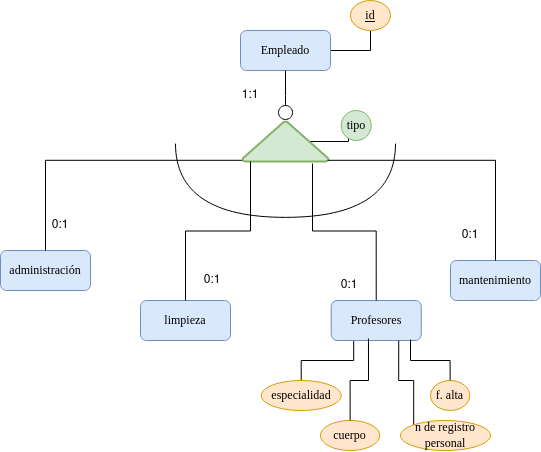

The diagram above was exported from draw.io. Its source (the exported page's mxGraphModel, read from the mxfile embedded in the PNG):
<mxGraphModel dx="1434" dy="795" grid="1" gridSize="10" guides="1" tooltips="1" connect="1" arrows="1" fold="1" page="1" pageScale="1" pageWidth="827" pageHeight="1169" math="0" shadow="0">
  <root>
    <mxCell id="0" />
    <mxCell id="1" parent="0" />
    <mxCell id="EG7qx-h1_2qb46sA9RaK-28" style="edgeStyle=orthogonalEdgeStyle;rounded=0;orthogonalLoop=1;jettySize=auto;html=1;exitX=1;exitY=0.5;exitDx=0;exitDy=0;entryX=0.5;entryY=1;entryDx=0;entryDy=0;endArrow=none;endFill=0;" edge="1" parent="1" source="EG7qx-h1_2qb46sA9RaK-1" target="EG7qx-h1_2qb46sA9RaK-27">
      <mxGeometry relative="1" as="geometry" />
    </mxCell>
    <mxCell id="EG7qx-h1_2qb46sA9RaK-1" value="&lt;font face=&quot;Times New Roman&quot;&gt;Empleado&lt;/font&gt;" style="rounded=1;whiteSpace=wrap;html=1;fillColor=#dae8fc;strokeColor=#6c8ebf;" vertex="1" parent="1">
      <mxGeometry x="360" y="290" width="90" height="40" as="geometry" />
    </mxCell>
    <mxCell id="EG7qx-h1_2qb46sA9RaK-43" style="edgeStyle=orthogonalEdgeStyle;rounded=0;orthogonalLoop=1;jettySize=auto;html=1;exitX=0.25;exitY=1;exitDx=0;exitDy=0;entryX=0.5;entryY=0;entryDx=0;entryDy=0;endArrow=none;endFill=0;" edge="1" parent="1" source="EG7qx-h1_2qb46sA9RaK-3" target="EG7qx-h1_2qb46sA9RaK-25">
      <mxGeometry relative="1" as="geometry" />
    </mxCell>
    <mxCell id="EG7qx-h1_2qb46sA9RaK-3" value="&lt;font face=&quot;Times New Roman&quot;&gt;Profesores&lt;/font&gt;" style="rounded=1;whiteSpace=wrap;html=1;fillColor=#dae8fc;strokeColor=#6c8ebf;" vertex="1" parent="1">
      <mxGeometry x="450.72" y="560" width="90" height="40" as="geometry" />
    </mxCell>
    <mxCell id="EG7qx-h1_2qb46sA9RaK-5" value="&lt;font face=&quot;Times New Roman&quot;&gt;administración&lt;br&gt;&lt;/font&gt;" style="rounded=1;whiteSpace=wrap;html=1;fillColor=#dae8fc;strokeColor=#6c8ebf;" vertex="1" parent="1">
      <mxGeometry x="120" y="510" width="90" height="40" as="geometry" />
    </mxCell>
    <mxCell id="EG7qx-h1_2qb46sA9RaK-6" value="&lt;font face=&quot;Times New Roman&quot;&gt;limpieza&lt;br&gt;&lt;/font&gt;" style="rounded=1;whiteSpace=wrap;html=1;fillColor=#dae8fc;strokeColor=#6c8ebf;" vertex="1" parent="1">
      <mxGeometry x="260" y="560" width="90" height="40" as="geometry" />
    </mxCell>
    <mxCell id="EG7qx-h1_2qb46sA9RaK-7" value="&lt;font face=&quot;Times New Roman&quot;&gt;mantenimiento&lt;br&gt;&lt;/font&gt;" style="rounded=1;whiteSpace=wrap;html=1;fillColor=#dae8fc;strokeColor=#6c8ebf;" vertex="1" parent="1">
      <mxGeometry x="570" y="520" width="90" height="40" as="geometry" />
    </mxCell>
    <mxCell id="EG7qx-h1_2qb46sA9RaK-11" style="edgeStyle=orthogonalEdgeStyle;rounded=0;orthogonalLoop=1;jettySize=auto;html=1;exitX=0.01;exitY=0.97;exitDx=0;exitDy=0;exitPerimeter=0;entryX=0.5;entryY=0;entryDx=0;entryDy=0;endArrow=none;endFill=0;" edge="1" parent="1" source="EG7qx-h1_2qb46sA9RaK-9" target="EG7qx-h1_2qb46sA9RaK-5">
      <mxGeometry relative="1" as="geometry" />
    </mxCell>
    <mxCell id="EG7qx-h1_2qb46sA9RaK-32" style="edgeStyle=orthogonalEdgeStyle;rounded=0;orthogonalLoop=1;jettySize=auto;html=1;exitX=0.78;exitY=0.5;exitDx=0;exitDy=0;exitPerimeter=0;endArrow=none;endFill=0;" edge="1" parent="1" source="EG7qx-h1_2qb46sA9RaK-9" target="EG7qx-h1_2qb46sA9RaK-31">
      <mxGeometry relative="1" as="geometry" />
    </mxCell>
    <mxCell id="EG7qx-h1_2qb46sA9RaK-9" value="" style="strokeWidth=2;html=1;shape=mxgraph.flowchart.extract_or_measurement;whiteSpace=wrap;fillColor=#d5e8d4;strokeColor=#82b366;" vertex="1" parent="1">
      <mxGeometry x="362" y="381" width="86" height="40" as="geometry" />
    </mxCell>
    <mxCell id="EG7qx-h1_2qb46sA9RaK-12" style="edgeStyle=orthogonalEdgeStyle;rounded=0;orthogonalLoop=1;jettySize=auto;html=1;exitX=0.5;exitY=0;exitDx=0;exitDy=0;entryX=0.093;entryY=1;entryDx=0;entryDy=0;entryPerimeter=0;endArrow=none;endFill=0;" edge="1" parent="1" source="EG7qx-h1_2qb46sA9RaK-6" target="EG7qx-h1_2qb46sA9RaK-9">
      <mxGeometry relative="1" as="geometry" />
    </mxCell>
    <mxCell id="EG7qx-h1_2qb46sA9RaK-14" style="edgeStyle=orthogonalEdgeStyle;rounded=0;orthogonalLoop=1;jettySize=auto;html=1;exitX=0.5;exitY=0;exitDx=0;exitDy=0;entryX=0.99;entryY=0.97;entryDx=0;entryDy=0;entryPerimeter=0;endArrow=none;endFill=0;" edge="1" parent="1" source="EG7qx-h1_2qb46sA9RaK-7" target="EG7qx-h1_2qb46sA9RaK-9">
      <mxGeometry relative="1" as="geometry" />
    </mxCell>
    <mxCell id="EG7qx-h1_2qb46sA9RaK-15" value="" style="shape=requiredInterface;html=1;verticalLabelPosition=bottom;sketch=0;rotation=90;" vertex="1" parent="1">
      <mxGeometry x="368.14" y="330" width="73.72" height="220" as="geometry" />
    </mxCell>
    <mxCell id="EG7qx-h1_2qb46sA9RaK-19" style="edgeStyle=orthogonalEdgeStyle;rounded=0;orthogonalLoop=1;jettySize=auto;html=1;exitX=0.5;exitY=0;exitDx=0;exitDy=0;entryX=0.814;entryY=1.05;entryDx=0;entryDy=0;entryPerimeter=0;endArrow=none;endFill=0;" edge="1" parent="1" source="EG7qx-h1_2qb46sA9RaK-3" target="EG7qx-h1_2qb46sA9RaK-9">
      <mxGeometry relative="1" as="geometry" />
    </mxCell>
    <mxCell id="EG7qx-h1_2qb46sA9RaK-46" style="edgeStyle=orthogonalEdgeStyle;rounded=0;orthogonalLoop=1;jettySize=auto;html=1;exitX=0;exitY=0;exitDx=0;exitDy=0;entryX=0.75;entryY=1;entryDx=0;entryDy=0;endArrow=none;endFill=0;" edge="1" parent="1" source="EG7qx-h1_2qb46sA9RaK-24" target="EG7qx-h1_2qb46sA9RaK-3">
      <mxGeometry relative="1" as="geometry" />
    </mxCell>
    <mxCell id="EG7qx-h1_2qb46sA9RaK-24" value="&lt;font face=&quot;Times New Roman&quot;&gt;n de registro personal&lt;/font&gt;" style="ellipse;whiteSpace=wrap;html=1;align=center;fillColor=#ffe6cc;strokeColor=#d79b00;" vertex="1" parent="1">
      <mxGeometry x="520" y="680" width="90" height="30" as="geometry" />
    </mxCell>
    <mxCell id="EG7qx-h1_2qb46sA9RaK-25" value="&lt;font face=&quot;Times New Roman&quot;&gt;especialidad&lt;/font&gt;" style="ellipse;whiteSpace=wrap;html=1;align=center;fillColor=#ffe6cc;strokeColor=#d79b00;" vertex="1" parent="1">
      <mxGeometry x="380.72" y="640" width="80" height="30" as="geometry" />
    </mxCell>
    <mxCell id="EG7qx-h1_2qb46sA9RaK-26" value="&lt;font face=&quot;Times New Roman&quot;&gt;cuerpo&lt;/font&gt;" style="ellipse;whiteSpace=wrap;html=1;align=center;fillColor=#ffe6cc;strokeColor=#d79b00;" vertex="1" parent="1">
      <mxGeometry x="440" y="680" width="59.28" height="30" as="geometry" />
    </mxCell>
    <mxCell id="EG7qx-h1_2qb46sA9RaK-27" value="&lt;u&gt;&lt;font face=&quot;Times New Roman&quot;&gt;id&lt;/font&gt;&lt;/u&gt;" style="ellipse;whiteSpace=wrap;html=1;align=center;fillColor=#ffe6cc;strokeColor=#d79b00;" vertex="1" parent="1">
      <mxGeometry x="470" y="260" width="40" height="30" as="geometry" />
    </mxCell>
    <mxCell id="EG7qx-h1_2qb46sA9RaK-29" value="&lt;font face=&quot;Times New Roman&quot;&gt;f. alta&lt;br&gt;&lt;/font&gt;" style="ellipse;whiteSpace=wrap;html=1;align=center;fillColor=#ffe6cc;strokeColor=#d79b00;" vertex="1" parent="1">
      <mxGeometry x="550" y="640" width="39.28" height="30" as="geometry" />
    </mxCell>
    <mxCell id="EG7qx-h1_2qb46sA9RaK-31" value="&lt;font face=&quot;Times New Roman&quot;&gt;tipo&lt;/font&gt;" style="ellipse;whiteSpace=wrap;html=1;aspect=fixed;fillColor=#d5e8d4;strokeColor=#82b366;" vertex="1" parent="1">
      <mxGeometry x="460.72" y="370" width="30" height="30" as="geometry" />
    </mxCell>
    <mxCell id="EG7qx-h1_2qb46sA9RaK-39" value="" style="ellipse;whiteSpace=wrap;html=1;align=center;aspect=fixed;fillColor=none;strokeColor=none;resizable=0;perimeter=centerPerimeter;rotatable=0;allowArrows=0;points=[];outlineConnect=1;" vertex="1" parent="1">
      <mxGeometry x="405" y="320" width="10" height="10" as="geometry" />
    </mxCell>
    <mxCell id="EG7qx-h1_2qb46sA9RaK-41" style="edgeStyle=orthogonalEdgeStyle;rounded=0;orthogonalLoop=1;jettySize=auto;html=1;exitX=0.5;exitY=1;exitDx=0;exitDy=0;endArrow=circle;endFill=0;" edge="1" parent="1" source="EG7qx-h1_2qb46sA9RaK-1">
      <mxGeometry relative="1" as="geometry">
        <mxPoint x="405" y="380" as="targetPoint" />
      </mxGeometry>
    </mxCell>
    <mxCell id="EG7qx-h1_2qb46sA9RaK-44" style="edgeStyle=orthogonalEdgeStyle;rounded=0;orthogonalLoop=1;jettySize=auto;html=1;exitX=0.5;exitY=0;exitDx=0;exitDy=0;entryX=0.414;entryY=0.95;entryDx=0;entryDy=0;entryPerimeter=0;endArrow=none;endFill=0;" edge="1" parent="1" source="EG7qx-h1_2qb46sA9RaK-26" target="EG7qx-h1_2qb46sA9RaK-3">
      <mxGeometry relative="1" as="geometry" />
    </mxCell>
    <mxCell id="EG7qx-h1_2qb46sA9RaK-45" style="edgeStyle=orthogonalEdgeStyle;rounded=0;orthogonalLoop=1;jettySize=auto;html=1;exitX=0.5;exitY=0;exitDx=0;exitDy=0;entryX=0.881;entryY=0.975;entryDx=0;entryDy=0;entryPerimeter=0;endArrow=none;endFill=0;" edge="1" parent="1" source="EG7qx-h1_2qb46sA9RaK-29" target="EG7qx-h1_2qb46sA9RaK-3">
      <mxGeometry relative="1" as="geometry" />
    </mxCell>
    <mxCell id="EG7qx-h1_2qb46sA9RaK-47" value="1:1" style="text;html=1;strokeColor=none;fillColor=none;align=center;verticalAlign=middle;whiteSpace=wrap;rounded=0;" vertex="1" parent="1">
      <mxGeometry x="340" y="340" width="60" height="30" as="geometry" />
    </mxCell>
    <mxCell id="EG7qx-h1_2qb46sA9RaK-48" value="0:1" style="text;html=1;strokeColor=none;fillColor=none;align=center;verticalAlign=middle;whiteSpace=wrap;rounded=0;" vertex="1" parent="1">
      <mxGeometry x="150" y="470" width="60" height="30" as="geometry" />
    </mxCell>
    <mxCell id="EG7qx-h1_2qb46sA9RaK-49" value="0:1" style="text;html=1;strokeColor=none;fillColor=none;align=center;verticalAlign=middle;whiteSpace=wrap;rounded=0;" vertex="1" parent="1">
      <mxGeometry x="302" y="525" width="60" height="30" as="geometry" />
    </mxCell>
    <mxCell id="EG7qx-h1_2qb46sA9RaK-50" value="0:1" style="text;html=1;strokeColor=none;fillColor=none;align=center;verticalAlign=middle;whiteSpace=wrap;rounded=0;" vertex="1" parent="1">
      <mxGeometry x="439.28" y="530" width="60" height="30" as="geometry" />
    </mxCell>
    <mxCell id="EG7qx-h1_2qb46sA9RaK-51" value="0:1" style="text;html=1;strokeColor=none;fillColor=none;align=center;verticalAlign=middle;whiteSpace=wrap;rounded=0;" vertex="1" parent="1">
      <mxGeometry x="560" y="480" width="60" height="30" as="geometry" />
    </mxCell>
  </root>
</mxGraphModel>